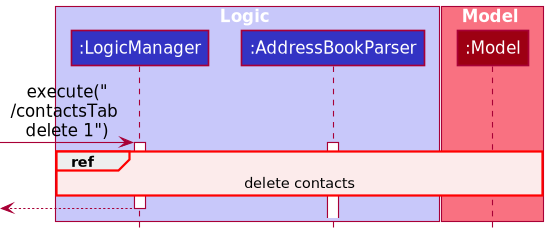

The diagram above was rendered by PlantUML. Its source (embedded in the PNG):
@startuml
!include style.puml

skinparam arrowFontSize 15
skinparam participantFontSize  15

box Logic LOGIC_COLOR_T1
participant ":LogicManager" as LogicManager LOGIC_COLOR
participant ":AddressBookParser" as AddressBookParser LOGIC_COLOR
end box

box Model MODEL_COLOR_T1
participant ":Model" as Model MODEL_COLOR
end box

[-> LogicManager : execute("\n/contactsTab \ndelete 1")
activate LogicManager

activate AddressBookParser


ref over LogicManager, AddressBookParser, Model : delete contacts

[<--LogicManager
deactivate LogicManager
@enduml